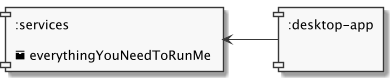

The diagram above was rendered by PlantUML. Its source (embedded in the PNG):
@startuml
scale 400 width
skinparam monochrome true
skinparam defaultTextAlignment left
left to right direction

[:services\n\n<&box> everythingYouNeedToRunMe] as S
[:desktop-app\n\n] as DAPP

S<--DAPP
@enduml